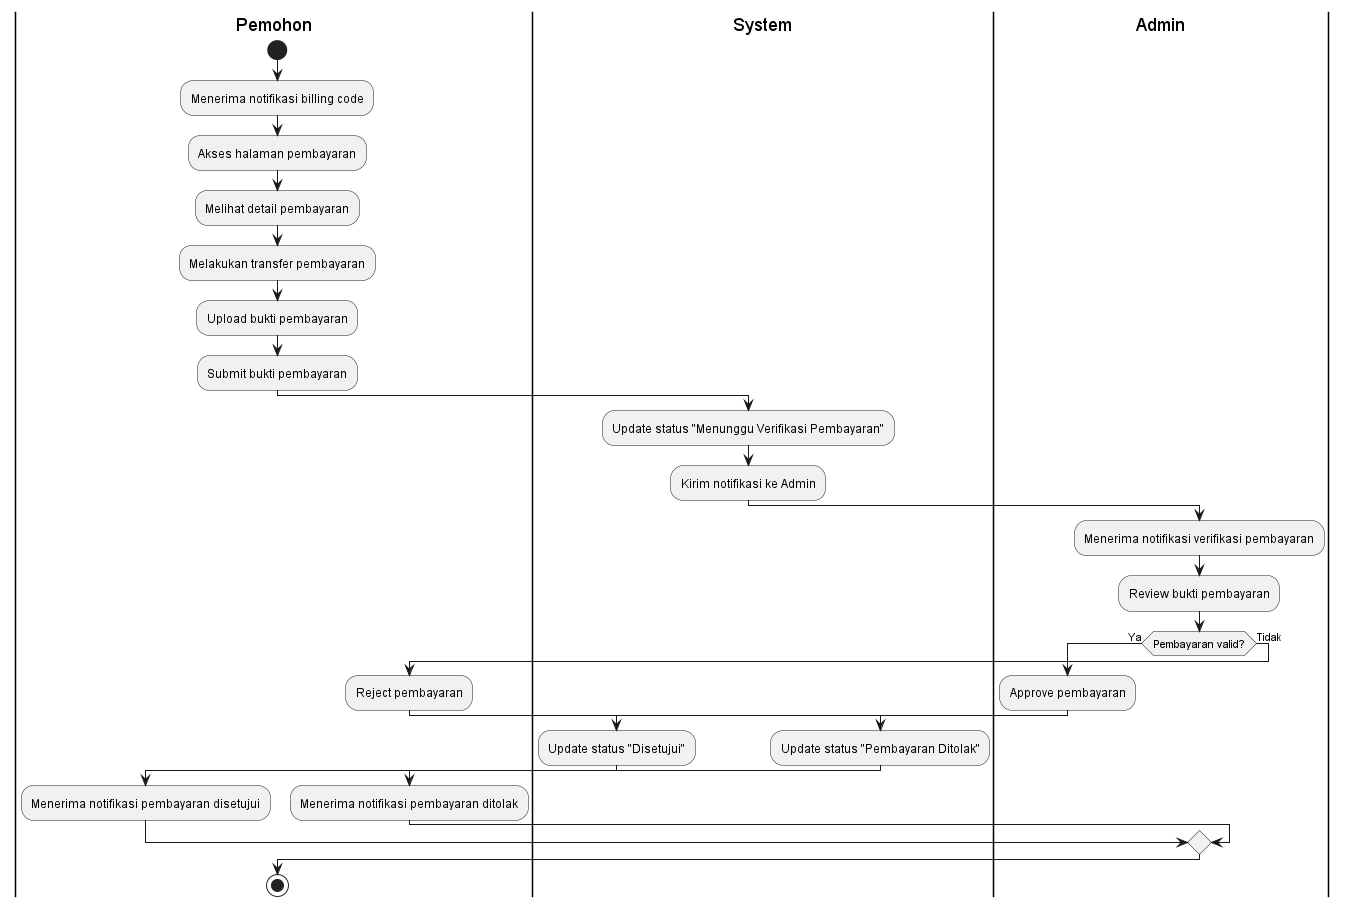

The diagram above was rendered by PlantUML. Its source (embedded in the PNG):
@startuml Pembayaran_Swimlane
|Pemohon|
start
:Menerima notifikasi billing code;
:Akses halaman pembayaran;
:Melihat detail pembayaran;
:Melakukan transfer pembayaran;
:Upload bukti pembayaran;
:Submit bukti pembayaran;

|System|
:Update status "Menunggu Verifikasi Pembayaran";
:Kirim notifikasi ke Admin;

|Admin|
:Menerima notifikasi verifikasi pembayaran;
:Review bukti pembayaran;

if (Pembayaran valid?) then (Ya)
    :Approve pembayaran;
    
    |System|
    :Update status "Disetujui";
    
    |Pemohon|
    :Menerima notifikasi pembayaran disetujui;
else (Tidak)
    :Reject pembayaran;
    
    |System|
    :Update status "Pembayaran Ditolak";
    
    |Pemohon|
    :Menerima notifikasi pembayaran ditolak;
endif
stop
@enduml